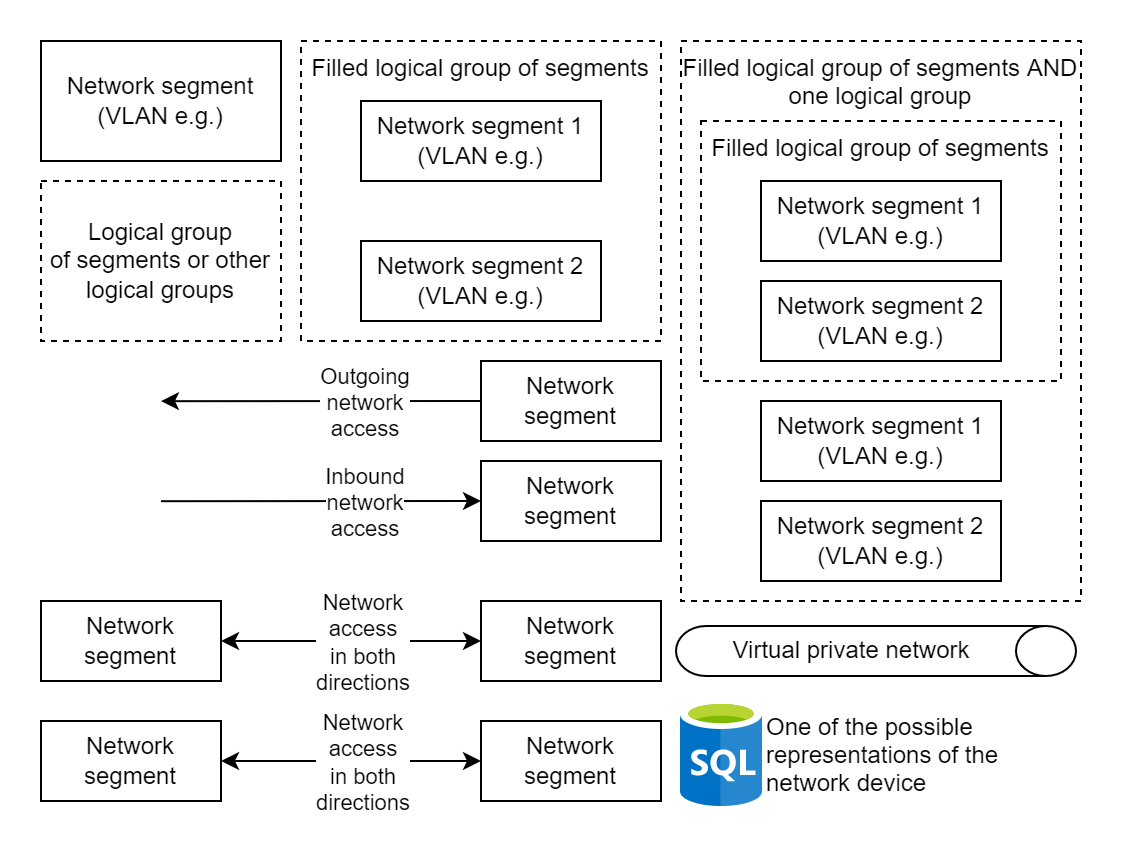

The diagram above was exported from draw.io. Its source (the exported page's mxGraphModel, read from the mxfile embedded in the PNG):
<mxGraphModel dx="1102" dy="929" grid="1" gridSize="10" guides="1" tooltips="1" connect="1" arrows="1" fold="1" page="1" pageScale="1" pageWidth="827" pageHeight="1169" math="0" shadow="0">
  <root>
    <mxCell id="0" />
    <mxCell id="1" parent="0" />
    <mxCell id="IAqJuGEzncxH1Z7cYpVt-1" value="" style="whiteSpace=wrap;html=1;labelBackgroundColor=#FFFFFF;sketch=0;align=center;verticalAlign=middle;strokeColor=none;" parent="1" vertex="1">
      <mxGeometry x="20" y="20" width="560" height="430" as="geometry" />
    </mxCell>
    <mxCell id="71WnQEzVXnST52P7grDc-6" value="Filled logical group of segments AND one logical group" style="whiteSpace=wrap;html=1;labelBackgroundColor=#FFFFFF;sketch=0;align=center;verticalAlign=top;fillColor=default;strokeColor=default;dashed=1;" parent="1" vertex="1">
      <mxGeometry x="360" y="40" width="200" height="280" as="geometry" />
    </mxCell>
    <mxCell id="71WnQEzVXnST52P7grDc-11" value="Filled logical group of segments" style="whiteSpace=wrap;html=1;labelBackgroundColor=#FFFFFF;sketch=0;align=center;verticalAlign=top;fillColor=default;strokeColor=default;dashed=1;" parent="1" vertex="1">
      <mxGeometry x="370" y="80" width="180" height="130" as="geometry" />
    </mxCell>
    <mxCell id="71WnQEzVXnST52P7grDc-1" value="Network segment (VLAN e.g.)" style="whiteSpace=wrap;html=1;labelBackgroundColor=#FFFFFF;sketch=0;align=center;verticalAlign=middle;" parent="1" vertex="1">
      <mxGeometry x="40" y="40" width="120" height="60" as="geometry" />
    </mxCell>
    <mxCell id="71WnQEzVXnST52P7grDc-2" value="Logical group&lt;br&gt;of segments or other logical groups" style="whiteSpace=wrap;html=1;labelBackgroundColor=#FFFFFF;sketch=0;align=center;verticalAlign=middle;fillColor=default;strokeColor=default;dashed=1;" parent="1" vertex="1">
      <mxGeometry x="40" y="110" width="120" height="80" as="geometry" />
    </mxCell>
    <mxCell id="71WnQEzVXnST52P7grDc-3" value="Filled logical group of segments" style="whiteSpace=wrap;html=1;labelBackgroundColor=#FFFFFF;sketch=0;align=center;verticalAlign=top;fillColor=default;strokeColor=default;dashed=1;" parent="1" vertex="1">
      <mxGeometry x="170" y="40" width="180" height="150" as="geometry" />
    </mxCell>
    <mxCell id="71WnQEzVXnST52P7grDc-4" value="Network segment 1 (VLAN e.g.)" style="whiteSpace=wrap;html=1;labelBackgroundColor=#FFFFFF;sketch=0;align=center;verticalAlign=middle;" parent="1" vertex="1">
      <mxGeometry x="200" y="70" width="120" height="40" as="geometry" />
    </mxCell>
    <mxCell id="71WnQEzVXnST52P7grDc-5" value="Network segment 2 (VLAN e.g.)" style="whiteSpace=wrap;html=1;labelBackgroundColor=#FFFFFF;sketch=0;align=center;verticalAlign=middle;" parent="1" vertex="1">
      <mxGeometry x="200" y="140" width="120" height="40" as="geometry" />
    </mxCell>
    <mxCell id="71WnQEzVXnST52P7grDc-7" value="Network segment 1 (VLAN e.g.)" style="whiteSpace=wrap;html=1;labelBackgroundColor=#FFFFFF;sketch=0;align=center;verticalAlign=middle;" parent="1" vertex="1">
      <mxGeometry x="400" y="220" width="120" height="40" as="geometry" />
    </mxCell>
    <mxCell id="71WnQEzVXnST52P7grDc-8" value="Network segment 2 (VLAN e.g.)" style="whiteSpace=wrap;html=1;labelBackgroundColor=#FFFFFF;sketch=0;align=center;verticalAlign=middle;" parent="1" vertex="1">
      <mxGeometry x="400" y="270" width="120" height="40" as="geometry" />
    </mxCell>
    <mxCell id="71WnQEzVXnST52P7grDc-9" value="Network segment 1 (VLAN e.g.)" style="whiteSpace=wrap;html=1;labelBackgroundColor=#FFFFFF;sketch=0;align=center;verticalAlign=middle;" parent="1" vertex="1">
      <mxGeometry x="400" y="110" width="120" height="40" as="geometry" />
    </mxCell>
    <mxCell id="71WnQEzVXnST52P7grDc-10" value="Network segment 2 (VLAN e.g.)" style="whiteSpace=wrap;html=1;labelBackgroundColor=#FFFFFF;sketch=0;align=center;verticalAlign=middle;" parent="1" vertex="1">
      <mxGeometry x="400" y="160" width="120" height="40" as="geometry" />
    </mxCell>
    <mxCell id="71WnQEzVXnST52P7grDc-13" style="edgeStyle=orthogonalEdgeStyle;rounded=0;jumpStyle=arc;orthogonalLoop=1;jettySize=auto;html=1;exitX=0;exitY=0.5;exitDx=0;exitDy=0;fontColor=#000000;startArrow=none;startFill=0;" parent="1" source="71WnQEzVXnST52P7grDc-12" edge="1">
      <mxGeometry relative="1" as="geometry">
        <mxPoint x="100" y="220.09523809523807" as="targetPoint" />
      </mxGeometry>
    </mxCell>
    <mxCell id="71WnQEzVXnST52P7grDc-14" value="Outgoing&lt;br&gt;network&lt;br&gt;access" style="edgeLabel;html=1;align=center;verticalAlign=middle;resizable=0;points=[];fontColor=#000000;" parent="71WnQEzVXnST52P7grDc-13" vertex="1" connectable="0">
      <mxGeometry x="0.2167" y="-2" relative="1" as="geometry">
        <mxPoint x="38" y="2" as="offset" />
      </mxGeometry>
    </mxCell>
    <mxCell id="71WnQEzVXnST52P7grDc-12" value="Network segment" style="whiteSpace=wrap;html=1;labelBackgroundColor=#FFFFFF;sketch=0;align=center;verticalAlign=middle;" parent="1" vertex="1">
      <mxGeometry x="260" y="200" width="90" height="40" as="geometry" />
    </mxCell>
    <mxCell id="71WnQEzVXnST52P7grDc-15" style="edgeStyle=orthogonalEdgeStyle;rounded=0;jumpStyle=arc;orthogonalLoop=1;jettySize=auto;html=1;exitX=0;exitY=0.5;exitDx=0;exitDy=0;fontColor=#000000;startArrow=classic;startFill=1;endArrow=none;endFill=0;" parent="1" source="71WnQEzVXnST52P7grDc-17" edge="1">
      <mxGeometry relative="1" as="geometry">
        <mxPoint x="100" y="270.0952380952381" as="targetPoint" />
      </mxGeometry>
    </mxCell>
    <mxCell id="71WnQEzVXnST52P7grDc-16" value="Inbound&lt;br&gt;network&lt;br&gt;access" style="edgeLabel;html=1;align=center;verticalAlign=middle;resizable=0;points=[];fontColor=#000000;" parent="71WnQEzVXnST52P7grDc-15" vertex="1" connectable="0">
      <mxGeometry x="0.2167" y="-2" relative="1" as="geometry">
        <mxPoint x="38" y="2" as="offset" />
      </mxGeometry>
    </mxCell>
    <mxCell id="71WnQEzVXnST52P7grDc-17" value="Network segment" style="whiteSpace=wrap;html=1;labelBackgroundColor=#FFFFFF;sketch=0;align=center;verticalAlign=middle;" parent="1" vertex="1">
      <mxGeometry x="260" y="250" width="90" height="40" as="geometry" />
    </mxCell>
    <mxCell id="71WnQEzVXnST52P7grDc-18" style="edgeStyle=orthogonalEdgeStyle;rounded=0;jumpStyle=arc;orthogonalLoop=1;jettySize=auto;html=1;exitX=0;exitY=0.5;exitDx=0;exitDy=0;fontColor=#000000;startArrow=classic;startFill=1;endArrow=classic;endFill=1;entryX=1;entryY=0.5;entryDx=0;entryDy=0;" parent="1" source="71WnQEzVXnST52P7grDc-20" target="71WnQEzVXnST52P7grDc-21" edge="1">
      <mxGeometry relative="1" as="geometry">
        <mxPoint x="100" y="340.0952380952381" as="targetPoint" />
      </mxGeometry>
    </mxCell>
    <mxCell id="71WnQEzVXnST52P7grDc-19" value="Network&lt;br&gt;access&lt;br&gt;in both&lt;br&gt;directions" style="edgeLabel;html=1;align=center;verticalAlign=middle;resizable=0;points=[];fontColor=#000000;" parent="71WnQEzVXnST52P7grDc-18" vertex="1" connectable="0">
      <mxGeometry x="0.2167" y="-2" relative="1" as="geometry">
        <mxPoint x="19" y="2" as="offset" />
      </mxGeometry>
    </mxCell>
    <mxCell id="71WnQEzVXnST52P7grDc-20" value="Network segment" style="whiteSpace=wrap;html=1;labelBackgroundColor=#FFFFFF;sketch=0;align=center;verticalAlign=middle;" parent="1" vertex="1">
      <mxGeometry x="260" y="320" width="90" height="40" as="geometry" />
    </mxCell>
    <mxCell id="71WnQEzVXnST52P7grDc-21" value="Network segment" style="whiteSpace=wrap;html=1;labelBackgroundColor=#FFFFFF;sketch=0;align=center;verticalAlign=middle;" parent="1" vertex="1">
      <mxGeometry x="40" y="320" width="90" height="40" as="geometry" />
    </mxCell>
    <mxCell id="71WnQEzVXnST52P7grDc-22" style="edgeStyle=orthogonalEdgeStyle;rounded=0;jumpStyle=arc;orthogonalLoop=1;jettySize=auto;html=1;exitX=0;exitY=0.5;exitDx=0;exitDy=0;fontColor=#000000;startArrow=classic;startFill=1;endArrow=classic;endFill=1;entryX=1;entryY=0.5;entryDx=0;entryDy=0;" parent="1" source="71WnQEzVXnST52P7grDc-24" target="71WnQEzVXnST52P7grDc-25" edge="1">
      <mxGeometry relative="1" as="geometry">
        <mxPoint x="100" y="400.0952380952381" as="targetPoint" />
      </mxGeometry>
    </mxCell>
    <mxCell id="71WnQEzVXnST52P7grDc-23" value="Network&lt;br&gt;access&lt;br&gt;in both&lt;br&gt;directions" style="edgeLabel;html=1;align=center;verticalAlign=middle;resizable=0;points=[];fontColor=#000000;" parent="71WnQEzVXnST52P7grDc-22" vertex="1" connectable="0">
      <mxGeometry x="0.2167" y="-2" relative="1" as="geometry">
        <mxPoint x="19" y="2" as="offset" />
      </mxGeometry>
    </mxCell>
    <mxCell id="71WnQEzVXnST52P7grDc-24" value="Network segment" style="whiteSpace=wrap;html=1;labelBackgroundColor=#FFFFFF;sketch=0;align=center;verticalAlign=middle;" parent="1" vertex="1">
      <mxGeometry x="260" y="380" width="90" height="40" as="geometry" />
    </mxCell>
    <mxCell id="71WnQEzVXnST52P7grDc-25" value="Network segment" style="whiteSpace=wrap;html=1;labelBackgroundColor=#FFFFFF;sketch=0;align=center;verticalAlign=middle;" parent="1" vertex="1">
      <mxGeometry x="40" y="380" width="90" height="40" as="geometry" />
    </mxCell>
    <mxCell id="71WnQEzVXnST52P7grDc-27" value="Virtual private network" style="shape=cylinder3;whiteSpace=wrap;html=1;boundedLbl=1;backgroundOutline=1;size=15;labelBackgroundColor=#FFFFFF;sketch=0;fontColor=#000000;strokeColor=default;fillColor=default;align=center;verticalAlign=middle;rotation=90;horizontal=0;" parent="1" vertex="1">
      <mxGeometry x="445" y="245" width="25" height="200" as="geometry" />
    </mxCell>
    <mxCell id="71WnQEzVXnST52P7grDc-28" value="One of the possible&#10;representations of the&#10;network device" style="shape=image;verticalLabelPosition=middle;labelBackgroundColor=#ffffff;verticalAlign=middle;aspect=fixed;imageAspect=0;image=data:image/svg+xml,(base64 omitted: 6100 chars);sketch=0;fontColor=#000000;strokeColor=default;fillColor=default;labelPosition=right;align=left;" parent="1" vertex="1">
      <mxGeometry x="360" y="370" width="41" height="53" as="geometry" />
    </mxCell>
  </root>
</mxGraphModel>